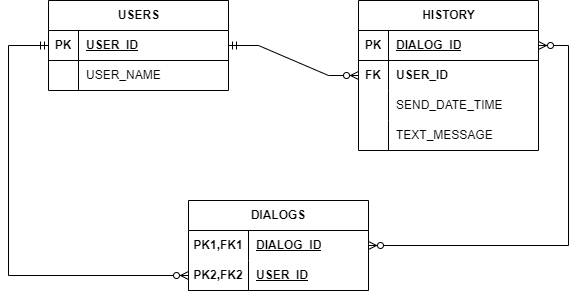

The diagram above was exported from draw.io. Its source (the exported page's mxGraphModel, read from the mxfile embedded in the PNG):
<mxGraphModel dx="1048" dy="559" grid="1" gridSize="10" guides="1" tooltips="1" connect="1" arrows="1" fold="1" page="1" pageScale="1" pageWidth="827" pageHeight="1169" math="0" shadow="0">
  <root>
    <mxCell id="0" />
    <mxCell id="1" parent="0" />
    <mxCell id="mxa6VXE8cyen284jqZxE-1" value="USERS" style="shape=table;startSize=30;container=1;collapsible=1;childLayout=tableLayout;fixedRows=1;rowLines=0;fontStyle=1;align=center;resizeLast=1;html=1;" vertex="1" parent="1">
      <mxGeometry x="140" y="80" width="180" height="90" as="geometry">
        <mxRectangle x="140" y="80" width="80" height="30" as="alternateBounds" />
      </mxGeometry>
    </mxCell>
    <mxCell id="mxa6VXE8cyen284jqZxE-2" value="" style="shape=tableRow;horizontal=0;startSize=0;swimlaneHead=0;swimlaneBody=0;fillColor=none;collapsible=0;dropTarget=0;points=[[0,0.5],[1,0.5]];portConstraint=eastwest;top=0;left=0;right=0;bottom=1;" vertex="1" parent="mxa6VXE8cyen284jqZxE-1">
      <mxGeometry y="30" width="180" height="30" as="geometry" />
    </mxCell>
    <mxCell id="mxa6VXE8cyen284jqZxE-3" value="PK" style="shape=partialRectangle;connectable=0;fillColor=none;top=0;left=0;bottom=0;right=0;fontStyle=1;overflow=hidden;whiteSpace=wrap;html=1;" vertex="1" parent="mxa6VXE8cyen284jqZxE-2">
      <mxGeometry width="30" height="30" as="geometry">
        <mxRectangle width="30" height="30" as="alternateBounds" />
      </mxGeometry>
    </mxCell>
    <mxCell id="mxa6VXE8cyen284jqZxE-4" value="USER_ID" style="shape=partialRectangle;connectable=0;fillColor=none;top=0;left=0;bottom=0;right=0;align=left;spacingLeft=6;fontStyle=5;overflow=hidden;whiteSpace=wrap;html=1;" vertex="1" parent="mxa6VXE8cyen284jqZxE-2">
      <mxGeometry x="30" width="150" height="30" as="geometry">
        <mxRectangle width="150" height="30" as="alternateBounds" />
      </mxGeometry>
    </mxCell>
    <mxCell id="mxa6VXE8cyen284jqZxE-5" value="" style="shape=tableRow;horizontal=0;startSize=0;swimlaneHead=0;swimlaneBody=0;fillColor=none;collapsible=0;dropTarget=0;points=[[0,0.5],[1,0.5]];portConstraint=eastwest;top=0;left=0;right=0;bottom=0;" vertex="1" parent="mxa6VXE8cyen284jqZxE-1">
      <mxGeometry y="60" width="180" height="30" as="geometry" />
    </mxCell>
    <mxCell id="mxa6VXE8cyen284jqZxE-6" value="" style="shape=partialRectangle;connectable=0;fillColor=none;top=0;left=0;bottom=0;right=0;editable=1;overflow=hidden;whiteSpace=wrap;html=1;" vertex="1" parent="mxa6VXE8cyen284jqZxE-5">
      <mxGeometry width="30" height="30" as="geometry">
        <mxRectangle width="30" height="30" as="alternateBounds" />
      </mxGeometry>
    </mxCell>
    <mxCell id="mxa6VXE8cyen284jqZxE-7" value="USER_NAME" style="shape=partialRectangle;connectable=0;fillColor=none;top=0;left=0;bottom=0;right=0;align=left;spacingLeft=6;overflow=hidden;whiteSpace=wrap;html=1;" vertex="1" parent="mxa6VXE8cyen284jqZxE-5">
      <mxGeometry x="30" width="150" height="30" as="geometry">
        <mxRectangle width="150" height="30" as="alternateBounds" />
      </mxGeometry>
    </mxCell>
    <mxCell id="mxa6VXE8cyen284jqZxE-27" value="DIALOGS" style="shape=table;startSize=30;container=1;collapsible=1;childLayout=tableLayout;fixedRows=1;rowLines=0;fontStyle=1;align=center;resizeLast=1;html=1;whiteSpace=wrap;" vertex="1" parent="1">
      <mxGeometry x="280" y="280" width="180" height="90" as="geometry" />
    </mxCell>
    <mxCell id="mxa6VXE8cyen284jqZxE-28" value="" style="shape=tableRow;horizontal=0;startSize=0;swimlaneHead=0;swimlaneBody=0;fillColor=none;collapsible=0;dropTarget=0;points=[[0,0.5],[1,0.5]];portConstraint=eastwest;top=0;left=0;right=0;bottom=0;html=1;" vertex="1" parent="mxa6VXE8cyen284jqZxE-27">
      <mxGeometry y="30" width="180" height="30" as="geometry" />
    </mxCell>
    <mxCell id="mxa6VXE8cyen284jqZxE-29" value="PK1,FK1" style="shape=partialRectangle;connectable=0;fillColor=none;top=0;left=0;bottom=0;right=0;fontStyle=1;overflow=hidden;html=1;whiteSpace=wrap;" vertex="1" parent="mxa6VXE8cyen284jqZxE-28">
      <mxGeometry width="60" height="30" as="geometry">
        <mxRectangle width="60" height="30" as="alternateBounds" />
      </mxGeometry>
    </mxCell>
    <mxCell id="mxa6VXE8cyen284jqZxE-30" value="DIALOG_ID" style="shape=partialRectangle;connectable=0;fillColor=none;top=0;left=0;bottom=0;right=0;align=left;spacingLeft=6;fontStyle=5;overflow=hidden;html=1;whiteSpace=wrap;" vertex="1" parent="mxa6VXE8cyen284jqZxE-28">
      <mxGeometry x="60" width="120" height="30" as="geometry">
        <mxRectangle width="120" height="30" as="alternateBounds" />
      </mxGeometry>
    </mxCell>
    <mxCell id="mxa6VXE8cyen284jqZxE-31" value="" style="shape=tableRow;horizontal=0;startSize=0;swimlaneHead=0;swimlaneBody=0;fillColor=none;collapsible=0;dropTarget=0;points=[[0,0.5],[1,0.5]];portConstraint=eastwest;top=0;left=0;right=0;bottom=1;html=1;" vertex="1" parent="mxa6VXE8cyen284jqZxE-27">
      <mxGeometry y="60" width="180" height="30" as="geometry" />
    </mxCell>
    <mxCell id="mxa6VXE8cyen284jqZxE-32" value="PK2,FK2" style="shape=partialRectangle;connectable=0;fillColor=none;top=0;left=0;bottom=0;right=0;fontStyle=1;overflow=hidden;html=1;whiteSpace=wrap;" vertex="1" parent="mxa6VXE8cyen284jqZxE-31">
      <mxGeometry width="60" height="30" as="geometry">
        <mxRectangle width="60" height="30" as="alternateBounds" />
      </mxGeometry>
    </mxCell>
    <mxCell id="mxa6VXE8cyen284jqZxE-33" value="USER_ID" style="shape=partialRectangle;connectable=0;fillColor=none;top=0;left=0;bottom=0;right=0;align=left;spacingLeft=6;fontStyle=5;overflow=hidden;html=1;whiteSpace=wrap;" vertex="1" parent="mxa6VXE8cyen284jqZxE-31">
      <mxGeometry x="60" width="120" height="30" as="geometry">
        <mxRectangle width="120" height="30" as="alternateBounds" />
      </mxGeometry>
    </mxCell>
    <mxCell id="mxa6VXE8cyen284jqZxE-58" value="" style="edgeStyle=entityRelationEdgeStyle;fontSize=12;html=1;endArrow=ERzeroToMany;startArrow=ERmandOne;rounded=0;exitX=1;exitY=0.5;exitDx=0;exitDy=0;entryX=0;entryY=0.5;entryDx=0;entryDy=0;" edge="1" parent="1" source="mxa6VXE8cyen284jqZxE-2" target="mxa6VXE8cyen284jqZxE-18">
      <mxGeometry width="100" height="100" relative="1" as="geometry">
        <mxPoint x="330" y="130" as="sourcePoint" />
        <mxPoint x="430" y="30" as="targetPoint" />
      </mxGeometry>
    </mxCell>
    <mxCell id="mxa6VXE8cyen284jqZxE-14" value="HISTORY" style="shape=table;startSize=30;container=1;collapsible=1;childLayout=tableLayout;fixedRows=1;rowLines=0;fontStyle=1;align=center;resizeLast=1;html=1;" vertex="1" parent="1">
      <mxGeometry x="450" y="80" width="180" height="150" as="geometry" />
    </mxCell>
    <mxCell id="mxa6VXE8cyen284jqZxE-15" value="" style="shape=tableRow;horizontal=0;startSize=0;swimlaneHead=0;swimlaneBody=0;fillColor=none;collapsible=0;dropTarget=0;points=[[0,0.5],[1,0.5]];portConstraint=eastwest;top=0;left=0;right=0;bottom=1;" vertex="1" parent="mxa6VXE8cyen284jqZxE-14">
      <mxGeometry y="30" width="180" height="30" as="geometry" />
    </mxCell>
    <mxCell id="mxa6VXE8cyen284jqZxE-16" value="PK" style="shape=partialRectangle;connectable=0;fillColor=none;top=0;left=0;bottom=0;right=0;fontStyle=1;overflow=hidden;whiteSpace=wrap;html=1;" vertex="1" parent="mxa6VXE8cyen284jqZxE-15">
      <mxGeometry width="30" height="30" as="geometry">
        <mxRectangle width="30" height="30" as="alternateBounds" />
      </mxGeometry>
    </mxCell>
    <mxCell id="mxa6VXE8cyen284jqZxE-17" value="DIALOG_ID" style="shape=partialRectangle;connectable=0;fillColor=none;top=0;left=0;bottom=0;right=0;align=left;spacingLeft=6;fontStyle=5;overflow=hidden;whiteSpace=wrap;html=1;" vertex="1" parent="mxa6VXE8cyen284jqZxE-15">
      <mxGeometry x="30" width="150" height="30" as="geometry">
        <mxRectangle width="150" height="30" as="alternateBounds" />
      </mxGeometry>
    </mxCell>
    <mxCell id="mxa6VXE8cyen284jqZxE-18" value="" style="shape=tableRow;horizontal=0;startSize=0;swimlaneHead=0;swimlaneBody=0;fillColor=none;collapsible=0;dropTarget=0;points=[[0,0.5],[1,0.5]];portConstraint=eastwest;top=0;left=0;right=0;bottom=0;" vertex="1" parent="mxa6VXE8cyen284jqZxE-14">
      <mxGeometry y="60" width="180" height="30" as="geometry" />
    </mxCell>
    <mxCell id="mxa6VXE8cyen284jqZxE-19" value="&lt;b&gt;FK&lt;/b&gt;" style="shape=partialRectangle;connectable=0;fillColor=none;top=0;left=0;bottom=0;right=0;editable=1;overflow=hidden;whiteSpace=wrap;html=1;" vertex="1" parent="mxa6VXE8cyen284jqZxE-18">
      <mxGeometry width="30" height="30" as="geometry">
        <mxRectangle width="30" height="30" as="alternateBounds" />
      </mxGeometry>
    </mxCell>
    <mxCell id="mxa6VXE8cyen284jqZxE-20" value="&lt;b&gt;USER_ID&lt;/b&gt;" style="shape=partialRectangle;connectable=0;fillColor=none;top=0;left=0;bottom=0;right=0;align=left;spacingLeft=6;overflow=hidden;whiteSpace=wrap;html=1;" vertex="1" parent="mxa6VXE8cyen284jqZxE-18">
      <mxGeometry x="30" width="150" height="30" as="geometry">
        <mxRectangle width="150" height="30" as="alternateBounds" />
      </mxGeometry>
    </mxCell>
    <mxCell id="mxa6VXE8cyen284jqZxE-21" value="" style="shape=tableRow;horizontal=0;startSize=0;swimlaneHead=0;swimlaneBody=0;fillColor=none;collapsible=0;dropTarget=0;points=[[0,0.5],[1,0.5]];portConstraint=eastwest;top=0;left=0;right=0;bottom=0;" vertex="1" parent="mxa6VXE8cyen284jqZxE-14">
      <mxGeometry y="90" width="180" height="30" as="geometry" />
    </mxCell>
    <mxCell id="mxa6VXE8cyen284jqZxE-22" value="" style="shape=partialRectangle;connectable=0;fillColor=none;top=0;left=0;bottom=0;right=0;editable=1;overflow=hidden;whiteSpace=wrap;html=1;" vertex="1" parent="mxa6VXE8cyen284jqZxE-21">
      <mxGeometry width="30" height="30" as="geometry">
        <mxRectangle width="30" height="30" as="alternateBounds" />
      </mxGeometry>
    </mxCell>
    <mxCell id="mxa6VXE8cyen284jqZxE-23" value="SEND_DATE_TIME" style="shape=partialRectangle;connectable=0;fillColor=none;top=0;left=0;bottom=0;right=0;align=left;spacingLeft=6;overflow=hidden;whiteSpace=wrap;html=1;" vertex="1" parent="mxa6VXE8cyen284jqZxE-21">
      <mxGeometry x="30" width="150" height="30" as="geometry">
        <mxRectangle width="150" height="30" as="alternateBounds" />
      </mxGeometry>
    </mxCell>
    <mxCell id="mxa6VXE8cyen284jqZxE-24" value="" style="shape=tableRow;horizontal=0;startSize=0;swimlaneHead=0;swimlaneBody=0;fillColor=none;collapsible=0;dropTarget=0;points=[[0,0.5],[1,0.5]];portConstraint=eastwest;top=0;left=0;right=0;bottom=0;" vertex="1" parent="mxa6VXE8cyen284jqZxE-14">
      <mxGeometry y="120" width="180" height="30" as="geometry" />
    </mxCell>
    <mxCell id="mxa6VXE8cyen284jqZxE-25" value="" style="shape=partialRectangle;connectable=0;fillColor=none;top=0;left=0;bottom=0;right=0;editable=1;overflow=hidden;whiteSpace=wrap;html=1;" vertex="1" parent="mxa6VXE8cyen284jqZxE-24">
      <mxGeometry width="30" height="30" as="geometry">
        <mxRectangle width="30" height="30" as="alternateBounds" />
      </mxGeometry>
    </mxCell>
    <mxCell id="mxa6VXE8cyen284jqZxE-26" value="TEXT_MESSAGE" style="shape=partialRectangle;connectable=0;fillColor=none;top=0;left=0;bottom=0;right=0;align=left;spacingLeft=6;overflow=hidden;whiteSpace=wrap;html=1;" vertex="1" parent="mxa6VXE8cyen284jqZxE-24">
      <mxGeometry x="30" width="150" height="30" as="geometry">
        <mxRectangle width="150" height="30" as="alternateBounds" />
      </mxGeometry>
    </mxCell>
    <mxCell id="mxa6VXE8cyen284jqZxE-64" value="" style="edgeStyle=entityRelationEdgeStyle;fontSize=12;html=1;endArrow=ERzeroToMany;endFill=1;startArrow=ERzeroToMany;rounded=0;" edge="1" parent="1" source="mxa6VXE8cyen284jqZxE-28" target="mxa6VXE8cyen284jqZxE-15">
      <mxGeometry width="100" height="100" relative="1" as="geometry">
        <mxPoint x="640" y="500" as="sourcePoint" />
        <mxPoint x="740" y="400" as="targetPoint" />
      </mxGeometry>
    </mxCell>
    <mxCell id="mxa6VXE8cyen284jqZxE-65" value="" style="edgeStyle=elbowEdgeStyle;fontSize=12;html=1;endArrow=ERzeroToMany;startArrow=ERmandOne;rounded=0;" edge="1" parent="1" source="mxa6VXE8cyen284jqZxE-2" target="mxa6VXE8cyen284jqZxE-31">
      <mxGeometry width="100" height="100" relative="1" as="geometry">
        <mxPoint x="200" y="550" as="sourcePoint" />
        <mxPoint x="300" y="450" as="targetPoint" />
        <Array as="points">
          <mxPoint x="100" y="250" />
        </Array>
      </mxGeometry>
    </mxCell>
  </root>
</mxGraphModel>